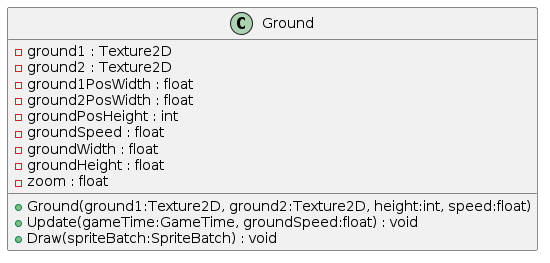

The diagram above was rendered by PlantUML. Its source (embedded in the PNG):
@startuml
class Ground {
    - ground1 : Texture2D
    - ground2 : Texture2D
    - ground1PosWidth : float
    - ground2PosWidth : float
    - groundPosHeight : int
    - groundSpeed : float
    - groundWidth : float
    - groundHeight : float
    - zoom : float
    + Ground(ground1:Texture2D, ground2:Texture2D, height:int, speed:float)
    + Update(gameTime:GameTime, groundSpeed:float) : void
    + Draw(spriteBatch:SpriteBatch) : void
}
@enduml